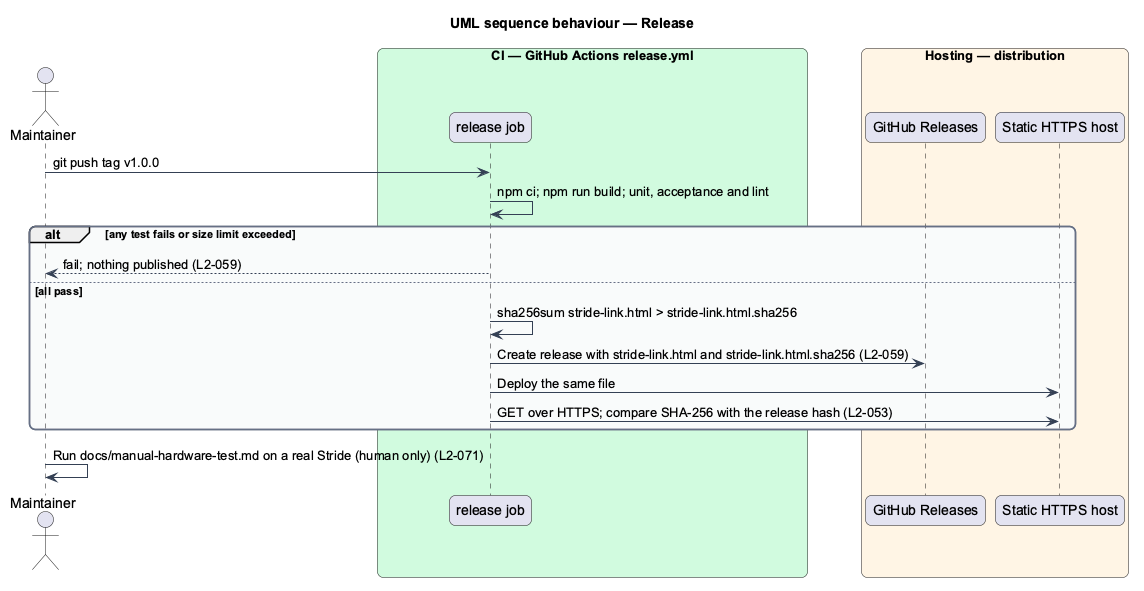

The diagram above was rendered by PlantUML. Its source (embedded in the PNG):
@startuml
title UML sequence behaviour — Release
skinparam backgroundColor #FFFFFF
skinparam shadowing false
skinparam roundcorner 12
skinparam defaultFontName Arial
skinparam ArrowColor #344054
skinparam rectangle {
  BorderColor #344054
  FontColor #101828
}
skinparam package {
  BorderColor #667085
  FontColor #101828
  BackgroundColor #F9FAFB
}
actor "Maintainer" as actor
box "CI — GitHub Actions release.yml" #D1FADF
  participant "release job" as job
end box
box "Hosting — distribution" #FFF4E5
  participant "GitHub Releases" as rel
  participant "Static HTTPS host" as host
end box
actor -> job : git push tag v1.0.0
job -> job : npm ci; npm run build; unit, acceptance and lint
alt any test fails or size limit exceeded
  job --> actor : fail; nothing published (L2-059)
else all pass
  job -> job : sha256sum stride-link.html > stride-link.html.sha256
  job -> rel : Create release with stride-link.html and stride-link.html.sha256 (L2-059)
  job -> host : Deploy the same file
  job -> host : GET over HTTPS; compare SHA-256 with the release hash (L2-053)
end
actor -> actor : Run docs/manual-hardware-test.md on a real Stride (human only) (L2-071)
@enduml